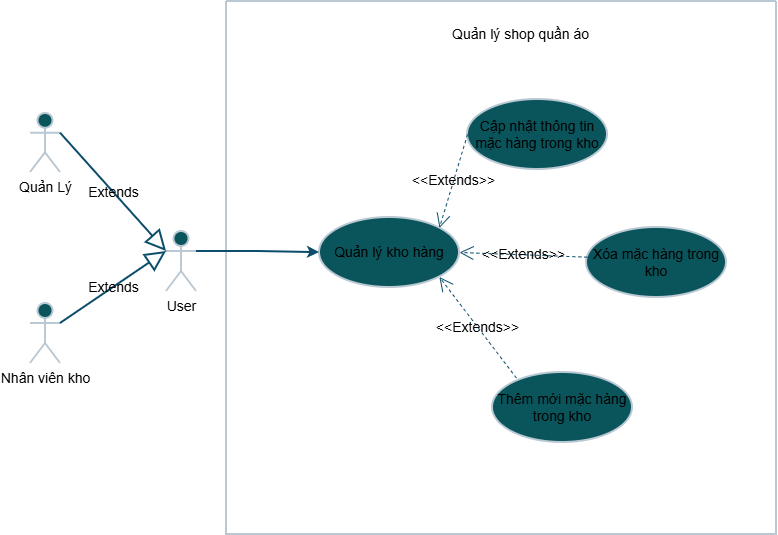

The diagram above was exported from draw.io. Its source (the exported page's mxGraphModel, read from the mxfile embedded in the PNG):
<mxGraphModel dx="1678" dy="989" grid="0" gridSize="10" guides="1" tooltips="1" connect="1" arrows="1" fold="1" page="1" pageScale="1" pageWidth="1600" pageHeight="1200" math="0" shadow="0">
  <root>
    <mxCell id="0" />
    <mxCell id="1" parent="0" />
    <mxCell id="fVomVpha1WqcBUyQC98s-1" parent="1" style="shape=umlActor;verticalLabelPosition=bottom;verticalAlign=top;html=1;strokeColor=#BAC8D3;fontColor=#000000;fillColor=#09555B;fontSize=14;strokeWidth=2;labelBackgroundColor=none;" value="Quản Lý" vertex="1">
      <mxGeometry height="59" width="30" x="391" y="195" as="geometry" />
    </mxCell>
    <mxCell id="fVomVpha1WqcBUyQC98s-2" parent="1" style="shape=umlActor;verticalLabelPosition=bottom;verticalAlign=top;html=1;strokeColor=#BAC8D3;fontColor=#000000;fillColor=#09555B;fontSize=14;strokeWidth=2;labelBackgroundColor=none;" value="Nhân viên kho" vertex="1">
      <mxGeometry height="60" width="30" x="391" y="385" as="geometry" />
    </mxCell>
    <mxCell id="fVomVpha1WqcBUyQC98s-5" parent="1" style="swimlane;startSize=0;strokeColor=#BAC8D3;fontColor=#000000;fillColor=#09555B;strokeWidth=2;labelBackgroundColor=none;fontSize=14;" value="               " vertex="1">
      <mxGeometry height="533" width="550" x="587" y="83" as="geometry" />
    </mxCell>
    <mxCell id="fVomVpha1WqcBUyQC98s-12" parent="fVomVpha1WqcBUyQC98s-5" style="text;html=1;whiteSpace=wrap;strokeColor=none;fillColor=none;align=center;verticalAlign=middle;rounded=0;fontColor=#000000;fontSize=14;labelBackgroundColor=none;strokeWidth=2;" value="&lt;font&gt;Quản lý shop quần áo&lt;/font&gt;" vertex="1">
      <mxGeometry height="30" width="169" x="210" y="18" as="geometry" />
    </mxCell>
    <mxCell id="fVomVpha1WqcBUyQC98s-13" parent="fVomVpha1WqcBUyQC98s-5" style="ellipse;whiteSpace=wrap;html=1;strokeColor=#BAC8D3;fontColor=#000000;fillColor=#09555B;strokeWidth=2;labelBackgroundColor=none;fontSize=14;" value="Quản lý kho hàng" vertex="1">
      <mxGeometry height="70" width="140" x="93" y="216" as="geometry" />
    </mxCell>
    <mxCell id="fVomVpha1WqcBUyQC98s-14" parent="fVomVpha1WqcBUyQC98s-5" style="ellipse;whiteSpace=wrap;html=1;strokeColor=#BAC8D3;fontColor=#000000;fillColor=#09555B;strokeWidth=2;labelBackgroundColor=none;fontSize=14;" value="Cập nhật thông tin mặc hàng trong kho" vertex="1">
      <mxGeometry height="70" width="140" x="241" y="98" as="geometry" />
    </mxCell>
    <mxCell id="fVomVpha1WqcBUyQC98s-15" parent="fVomVpha1WqcBUyQC98s-5" style="ellipse;whiteSpace=wrap;html=1;strokeColor=#BAC8D3;fontColor=#000000;fillColor=#09555B;strokeWidth=2;labelBackgroundColor=none;fontSize=14;" value="Xóa mặc hàng trong kho" vertex="1">
      <mxGeometry height="70" width="140" x="360" y="226" as="geometry" />
    </mxCell>
    <mxCell id="fVomVpha1WqcBUyQC98s-17" parent="fVomVpha1WqcBUyQC98s-5" style="ellipse;whiteSpace=wrap;html=1;strokeColor=#BAC8D3;fontColor=#000000;fillColor=#09555B;strokeWidth=2;labelBackgroundColor=none;fontSize=14;" value="Thêm mới mặc hàng trong kho" vertex="1">
      <mxGeometry height="70" width="140" x="266" y="371" as="geometry" />
    </mxCell>
    <mxCell id="fVomVpha1WqcBUyQC98s-19" edge="1" parent="fVomVpha1WqcBUyQC98s-5" source="fVomVpha1WqcBUyQC98s-14" style="endArrow=open;endSize=12;dashed=1;html=1;rounded=0;strokeColor=#0B4D6A;fontColor=#000000;exitX=0;exitY=0.5;exitDx=0;exitDy=0;entryX=1;entryY=0;entryDx=0;entryDy=0;labelBackgroundColor=none;fontSize=14;" target="fVomVpha1WqcBUyQC98s-13" value="&amp;lt;&amp;lt;Extends&amp;gt;&amp;gt;">
      <mxGeometry relative="1" width="160" as="geometry">
        <mxPoint x="143" y="322" as="sourcePoint" />
        <mxPoint x="303" y="322" as="targetPoint" />
      </mxGeometry>
    </mxCell>
    <mxCell id="fVomVpha1WqcBUyQC98s-21" edge="1" parent="fVomVpha1WqcBUyQC98s-5" source="fVomVpha1WqcBUyQC98s-15" style="endArrow=open;endSize=12;dashed=1;html=1;rounded=0;strokeColor=#0B4D6A;fontColor=#000000;exitX=0.006;exitY=0.424;exitDx=0;exitDy=0;entryX=1;entryY=0.5;entryDx=0;entryDy=0;exitPerimeter=0;labelBackgroundColor=none;fontSize=14;" target="fVomVpha1WqcBUyQC98s-13" value="&amp;lt;&amp;lt;Extends&amp;gt;&amp;gt;">
      <mxGeometry relative="1" width="160" as="geometry">
        <mxPoint x="290" y="283" as="sourcePoint" />
        <mxPoint x="261" y="376" as="targetPoint" />
      </mxGeometry>
    </mxCell>
    <mxCell id="fVomVpha1WqcBUyQC98s-23" edge="1" parent="fVomVpha1WqcBUyQC98s-5" source="fVomVpha1WqcBUyQC98s-17" style="endArrow=open;endSize=12;dashed=1;html=1;rounded=0;strokeColor=#0B4D6A;fontColor=#000000;exitX=0.171;exitY=0.079;exitDx=0;exitDy=0;entryX=1;entryY=1;entryDx=0;entryDy=0;exitPerimeter=0;labelBackgroundColor=none;fontSize=14;" target="fVomVpha1WqcBUyQC98s-13" value="&amp;lt;&amp;lt;Extends&amp;gt;&amp;gt;">
      <mxGeometry relative="1" width="160" as="geometry">
        <mxPoint x="333" y="263" as="sourcePoint" />
        <mxPoint x="259" y="253" as="targetPoint" />
      </mxGeometry>
    </mxCell>
    <mxCell id="fVomVpha1WqcBUyQC98s-18" edge="1" parent="1" source="fVomVpha1WqcBUyQC98s-9" style="edgeStyle=orthogonalEdgeStyle;rounded=0;orthogonalLoop=1;jettySize=auto;html=1;exitX=1;exitY=0.3333333333333333;exitDx=0;exitDy=0;exitPerimeter=0;strokeColor=#0B4D6A;fontColor=#000000;strokeWidth=2;labelBackgroundColor=none;fontSize=14;" target="fVomVpha1WqcBUyQC98s-13">
      <mxGeometry relative="1" as="geometry" />
    </mxCell>
    <mxCell id="fVomVpha1WqcBUyQC98s-9" parent="1" style="shape=umlActor;verticalLabelPosition=bottom;verticalAlign=top;html=1;strokeColor=#BAC8D3;fontColor=#000000;fillColor=#09555B;fontSize=14;strokeWidth=2;labelBackgroundColor=none;" value="User" vertex="1">
      <mxGeometry height="60" width="30" x="527" y="313" as="geometry" />
    </mxCell>
    <mxCell id="fVomVpha1WqcBUyQC98s-10" edge="1" parent="1" source="fVomVpha1WqcBUyQC98s-1" style="endArrow=block;endSize=16;endFill=0;html=1;rounded=0;strokeColor=#0B4D6A;fontColor=#000000;exitX=1;exitY=0.3333333333333333;exitDx=0;exitDy=0;exitPerimeter=0;entryX=0;entryY=0.3333333333333333;entryDx=0;entryDy=0;entryPerimeter=0;strokeWidth=2;labelBackgroundColor=none;fontSize=14;" target="fVomVpha1WqcBUyQC98s-9" value="Extends">
      <mxGeometry relative="1" width="160" as="geometry">
        <mxPoint x="754" y="360" as="sourcePoint" />
        <mxPoint x="914" y="360" as="targetPoint" />
      </mxGeometry>
    </mxCell>
    <mxCell id="fVomVpha1WqcBUyQC98s-11" edge="1" parent="1" source="fVomVpha1WqcBUyQC98s-2" style="endArrow=block;endSize=16;endFill=0;html=1;rounded=0;strokeColor=#0B4D6A;fontColor=#000000;exitX=1;exitY=0.3333333333333333;exitDx=0;exitDy=0;exitPerimeter=0;entryX=0;entryY=0.3333333333333333;entryDx=0;entryDy=0;entryPerimeter=0;strokeWidth=2;labelBackgroundColor=none;fontSize=14;" target="fVomVpha1WqcBUyQC98s-9" value="Extends">
      <mxGeometry relative="1" width="160" as="geometry">
        <mxPoint x="405" y="412" as="sourcePoint" />
        <mxPoint x="548" y="484" as="targetPoint" />
      </mxGeometry>
    </mxCell>
  </root>
</mxGraphModel>